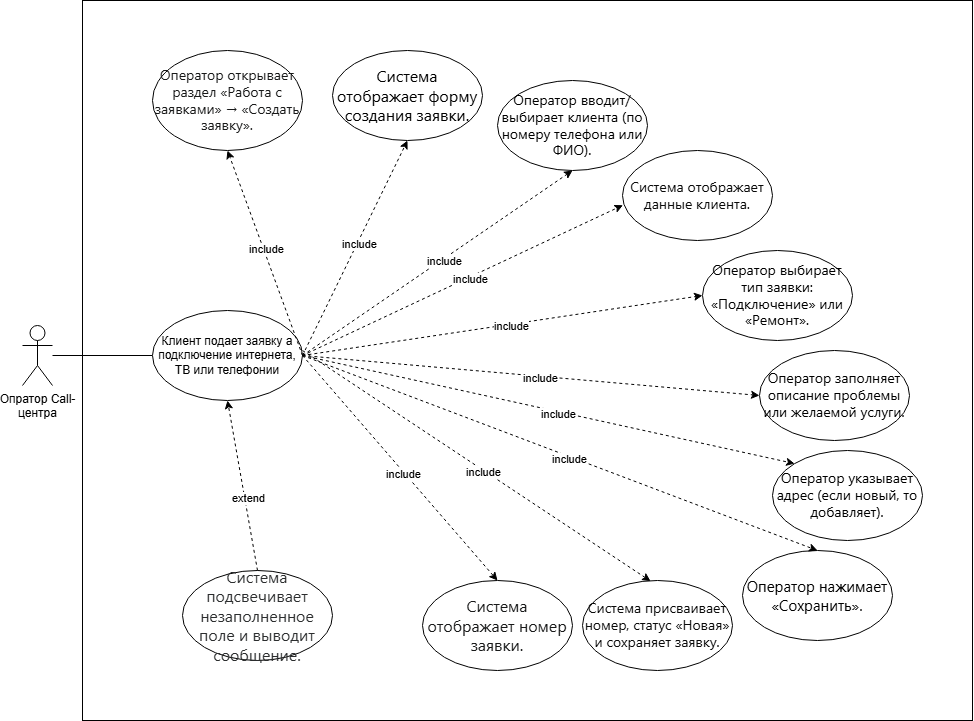

The diagram above was exported from draw.io. Its source (the exported page's mxGraphModel, read from the mxfile embedded in the PNG):
<mxGraphModel dx="546" dy="988" grid="1" gridSize="10" guides="1" tooltips="1" connect="1" arrows="1" fold="1" page="1" pageScale="1" pageWidth="827" pageHeight="1169" math="0" shadow="0">
  <root>
    <mxCell id="0" />
    <mxCell id="1" parent="0" />
    <mxCell id="oDV0ndyNFTc7zrFsU27a-2" value="" style="rounded=0;whiteSpace=wrap;html=1;" vertex="1" parent="1">
      <mxGeometry x="150" y="160" width="890" height="720" as="geometry" />
    </mxCell>
    <mxCell id="oDV0ndyNFTc7zrFsU27a-4" style="edgeStyle=orthogonalEdgeStyle;rounded=0;orthogonalLoop=1;jettySize=auto;html=1;endArrow=none;startFill=0;" edge="1" parent="1" source="oDV0ndyNFTc7zrFsU27a-1" target="oDV0ndyNFTc7zrFsU27a-3">
      <mxGeometry relative="1" as="geometry" />
    </mxCell>
    <mxCell id="oDV0ndyNFTc7zrFsU27a-1" value="Опратор Call-&lt;div&gt;центра&lt;/div&gt;" style="shape=umlActor;verticalLabelPosition=bottom;verticalAlign=top;html=1;outlineConnect=0;" vertex="1" parent="1">
      <mxGeometry x="90" y="485" width="30" height="60" as="geometry" />
    </mxCell>
    <mxCell id="oDV0ndyNFTc7zrFsU27a-3" value="Клиент подает заявку а подключение интернета, ТВ или телефонии" style="ellipse;whiteSpace=wrap;html=1;" vertex="1" parent="1">
      <mxGeometry x="220" y="470" width="150" height="90" as="geometry" />
    </mxCell>
    <mxCell id="oDV0ndyNFTc7zrFsU27a-6" value="&lt;span style=&quot;font-family: &amp;quot;Mona Sans VF&amp;quot;, -apple-system, BlinkMacSystemFont, &amp;quot;Segoe UI&amp;quot;, &amp;quot;Noto Sans&amp;quot;, Helvetica, Arial, sans-serif, &amp;quot;Apple Color Emoji&amp;quot;, &amp;quot;Segoe UI Emoji&amp;quot;; text-align: start;&quot;&gt;&lt;font style=&quot;color: rgb(24, 25, 25); font-size: 14px;&quot;&gt;Оператор открывает раздел «Работа с заявками» → «Создать заявку».&lt;/font&gt;&lt;/span&gt;" style="ellipse;whiteSpace=wrap;html=1;" vertex="1" parent="1">
      <mxGeometry x="220" y="210" width="150" height="100" as="geometry" />
    </mxCell>
    <mxCell id="oDV0ndyNFTc7zrFsU27a-7" value="&lt;span style=&quot;font-family: &amp;quot;Mona Sans VF&amp;quot;, -apple-system, BlinkMacSystemFont, &amp;quot;Segoe UI&amp;quot;, &amp;quot;Noto Sans&amp;quot;, Helvetica, Arial, sans-serif, &amp;quot;Apple Color Emoji&amp;quot;, &amp;quot;Segoe UI Emoji&amp;quot;; font-size: 16px; text-align: start;&quot;&gt;&lt;font style=&quot;color: rgb(0, 0, 0);&quot;&gt;Система отображает форму создания заявки.&lt;/font&gt;&lt;/span&gt;" style="ellipse;whiteSpace=wrap;html=1;" vertex="1" parent="1">
      <mxGeometry x="400" y="210" width="150" height="90" as="geometry" />
    </mxCell>
    <mxCell id="oDV0ndyNFTc7zrFsU27a-8" value="&lt;span style=&quot;font-family: &amp;quot;Mona Sans VF&amp;quot;, -apple-system, BlinkMacSystemFont, &amp;quot;Segoe UI&amp;quot;, &amp;quot;Noto Sans&amp;quot;, Helvetica, Arial, sans-serif, &amp;quot;Apple Color Emoji&amp;quot;, &amp;quot;Segoe UI Emoji&amp;quot;; text-align: start;&quot;&gt;&lt;font style=&quot;color: rgb(0, 0, 0); font-size: 14px;&quot;&gt;Оператор вводит/выбирает клиента (по номеру телефона или ФИО).&lt;/font&gt;&lt;/span&gt;" style="ellipse;whiteSpace=wrap;html=1;" vertex="1" parent="1">
      <mxGeometry x="565" y="240" width="150" height="90" as="geometry" />
    </mxCell>
    <mxCell id="oDV0ndyNFTc7zrFsU27a-9" value="&lt;span style=&quot;font-family: &amp;quot;Mona Sans VF&amp;quot;, -apple-system, BlinkMacSystemFont, &amp;quot;Segoe UI&amp;quot;, &amp;quot;Noto Sans&amp;quot;, Helvetica, Arial, sans-serif, &amp;quot;Apple Color Emoji&amp;quot;, &amp;quot;Segoe UI Emoji&amp;quot;; text-align: start;&quot;&gt;&lt;font style=&quot;color: rgb(10, 10, 10); font-size: 14px;&quot;&gt;Система отображает данные клиента.&lt;/font&gt;&lt;/span&gt;" style="ellipse;whiteSpace=wrap;html=1;" vertex="1" parent="1">
      <mxGeometry x="690" y="310" width="150" height="90" as="geometry" />
    </mxCell>
    <mxCell id="oDV0ndyNFTc7zrFsU27a-10" value="&lt;span style=&quot;font-family: &amp;quot;Mona Sans VF&amp;quot;, -apple-system, BlinkMacSystemFont, &amp;quot;Segoe UI&amp;quot;, &amp;quot;Noto Sans&amp;quot;, Helvetica, Arial, sans-serif, &amp;quot;Apple Color Emoji&amp;quot;, &amp;quot;Segoe UI Emoji&amp;quot;; text-align: start;&quot;&gt;&lt;font style=&quot;color: rgb(0, 0, 0); font-size: 14px;&quot;&gt;Оператор выбирает тип заявки: «Подключение» или «Ремонт».&lt;/font&gt;&lt;/span&gt;" style="ellipse;whiteSpace=wrap;html=1;" vertex="1" parent="1">
      <mxGeometry x="770" y="410" width="150" height="90" as="geometry" />
    </mxCell>
    <mxCell id="oDV0ndyNFTc7zrFsU27a-11" value="&lt;span style=&quot;font-family: &amp;quot;Mona Sans VF&amp;quot;, -apple-system, BlinkMacSystemFont, &amp;quot;Segoe UI&amp;quot;, &amp;quot;Noto Sans&amp;quot;, Helvetica, Arial, sans-serif, &amp;quot;Apple Color Emoji&amp;quot;, &amp;quot;Segoe UI Emoji&amp;quot;; text-align: start;&quot;&gt;&lt;font style=&quot;color: rgb(0, 0, 0); font-size: 14px;&quot;&gt;Оператор указывает адрес (если новый, то добавляет).&lt;/font&gt;&lt;/span&gt;" style="ellipse;whiteSpace=wrap;html=1;" vertex="1" parent="1">
      <mxGeometry x="840" y="610" width="150" height="90" as="geometry" />
    </mxCell>
    <mxCell id="oDV0ndyNFTc7zrFsU27a-12" value="&lt;span style=&quot;font-family: &amp;quot;Mona Sans VF&amp;quot;, -apple-system, BlinkMacSystemFont, &amp;quot;Segoe UI&amp;quot;, &amp;quot;Noto Sans&amp;quot;, Helvetica, Arial, sans-serif, &amp;quot;Apple Color Emoji&amp;quot;, &amp;quot;Segoe UI Emoji&amp;quot;; text-align: start;&quot;&gt;&lt;font style=&quot;color: rgb(0, 0, 0); font-size: 15px;&quot;&gt;Оператор нажимает «Сохранить».&lt;/font&gt;&lt;/span&gt;" style="ellipse;whiteSpace=wrap;html=1;" vertex="1" parent="1">
      <mxGeometry x="810" y="710" width="150" height="90" as="geometry" />
    </mxCell>
    <mxCell id="oDV0ndyNFTc7zrFsU27a-13" value="&lt;span style=&quot;font-family: &amp;quot;Mona Sans VF&amp;quot;, -apple-system, BlinkMacSystemFont, &amp;quot;Segoe UI&amp;quot;, &amp;quot;Noto Sans&amp;quot;, Helvetica, Arial, sans-serif, &amp;quot;Apple Color Emoji&amp;quot;, &amp;quot;Segoe UI Emoji&amp;quot;; text-align: start;&quot;&gt;&lt;font style=&quot;color: rgb(10, 10, 10); font-size: 14px;&quot;&gt;Система присваивает номер, статус «Новая» и сохраняет заявку.&lt;/font&gt;&lt;/span&gt;" style="ellipse;whiteSpace=wrap;html=1;" vertex="1" parent="1">
      <mxGeometry x="650" y="740" width="150" height="90" as="geometry" />
    </mxCell>
    <mxCell id="oDV0ndyNFTc7zrFsU27a-14" value="&lt;span style=&quot;font-family: &amp;quot;Mona Sans VF&amp;quot;, -apple-system, BlinkMacSystemFont, &amp;quot;Segoe UI&amp;quot;, &amp;quot;Noto Sans&amp;quot;, Helvetica, Arial, sans-serif, &amp;quot;Apple Color Emoji&amp;quot;, &amp;quot;Segoe UI Emoji&amp;quot;; font-size: 16px; text-align: start;&quot;&gt;&lt;font style=&quot;color: rgb(24, 25, 25);&quot;&gt;Система отображает номер заявки.&lt;/font&gt;&lt;/span&gt;" style="ellipse;whiteSpace=wrap;html=1;" vertex="1" parent="1">
      <mxGeometry x="490" y="740" width="150" height="90" as="geometry" />
    </mxCell>
    <mxCell id="oDV0ndyNFTc7zrFsU27a-15" value="&lt;span style=&quot;font-family: &amp;quot;Mona Sans VF&amp;quot;, -apple-system, BlinkMacSystemFont, &amp;quot;Segoe UI&amp;quot;, &amp;quot;Noto Sans&amp;quot;, Helvetica, Arial, sans-serif, &amp;quot;Apple Color Emoji&amp;quot;, &amp;quot;Segoe UI Emoji&amp;quot;; text-align: start;&quot;&gt;&lt;font style=&quot;color: rgb(0, 0, 0); font-size: 14px;&quot;&gt;Оператор заполняет описание проблемы или желаемой услуги.&lt;/font&gt;&lt;/span&gt;" style="ellipse;whiteSpace=wrap;html=1;" vertex="1" parent="1">
      <mxGeometry x="827" y="510" width="150" height="90" as="geometry" />
    </mxCell>
    <mxCell id="oDV0ndyNFTc7zrFsU27a-19" value="" style="endArrow=classic;dashed=1;html=1;rounded=0;exitX=1;exitY=0.5;exitDx=0;exitDy=0;endFill=1;entryX=0.5;entryY=1;entryDx=0;entryDy=0;" edge="1" parent="1" source="oDV0ndyNFTc7zrFsU27a-3" target="oDV0ndyNFTc7zrFsU27a-6">
      <mxGeometry width="50" height="50" relative="1" as="geometry">
        <mxPoint x="370" y="515" as="sourcePoint" />
        <mxPoint x="630" y="840" as="targetPoint" />
      </mxGeometry>
    </mxCell>
    <mxCell id="oDV0ndyNFTc7zrFsU27a-21" value="include" style="edgeLabel;html=1;align=center;verticalAlign=middle;resizable=0;points=[];" vertex="1" connectable="0" parent="oDV0ndyNFTc7zrFsU27a-19">
      <mxGeometry x="0.04" y="-2" relative="1" as="geometry">
        <mxPoint as="offset" />
      </mxGeometry>
    </mxCell>
    <mxCell id="oDV0ndyNFTc7zrFsU27a-22" value="" style="endArrow=classic;dashed=1;html=1;rounded=0;exitX=1;exitY=0.5;exitDx=0;exitDy=0;endFill=1;entryX=0.5;entryY=1;entryDx=0;entryDy=0;" edge="1" parent="1" source="oDV0ndyNFTc7zrFsU27a-3" target="oDV0ndyNFTc7zrFsU27a-7">
      <mxGeometry width="50" height="50" relative="1" as="geometry">
        <mxPoint x="565" y="685" as="sourcePoint" />
        <mxPoint x="490" y="480" as="targetPoint" />
      </mxGeometry>
    </mxCell>
    <mxCell id="oDV0ndyNFTc7zrFsU27a-23" value="include" style="edgeLabel;html=1;align=center;verticalAlign=middle;resizable=0;points=[];" vertex="1" connectable="0" parent="oDV0ndyNFTc7zrFsU27a-22">
      <mxGeometry x="0.04" y="-2" relative="1" as="geometry">
        <mxPoint as="offset" />
      </mxGeometry>
    </mxCell>
    <mxCell id="oDV0ndyNFTc7zrFsU27a-24" value="" style="endArrow=classic;dashed=1;html=1;rounded=0;exitX=1;exitY=0.5;exitDx=0;exitDy=0;endFill=1;entryX=0.5;entryY=1;entryDx=0;entryDy=0;" edge="1" parent="1" source="oDV0ndyNFTc7zrFsU27a-3" target="oDV0ndyNFTc7zrFsU27a-8">
      <mxGeometry width="50" height="50" relative="1" as="geometry">
        <mxPoint x="585" y="725" as="sourcePoint" />
        <mxPoint x="510" y="520" as="targetPoint" />
      </mxGeometry>
    </mxCell>
    <mxCell id="oDV0ndyNFTc7zrFsU27a-25" value="include" style="edgeLabel;html=1;align=center;verticalAlign=middle;resizable=0;points=[];" vertex="1" connectable="0" parent="oDV0ndyNFTc7zrFsU27a-24">
      <mxGeometry x="0.04" y="-2" relative="1" as="geometry">
        <mxPoint as="offset" />
      </mxGeometry>
    </mxCell>
    <mxCell id="oDV0ndyNFTc7zrFsU27a-26" value="" style="endArrow=classic;dashed=1;html=1;rounded=0;exitX=1;exitY=0.5;exitDx=0;exitDy=0;endFill=1;entryX=0.003;entryY=0.608;entryDx=0;entryDy=0;entryPerimeter=0;" edge="1" parent="1" source="oDV0ndyNFTc7zrFsU27a-3" target="oDV0ndyNFTc7zrFsU27a-9">
      <mxGeometry width="50" height="50" relative="1" as="geometry">
        <mxPoint x="565" y="765" as="sourcePoint" />
        <mxPoint x="490" y="560" as="targetPoint" />
      </mxGeometry>
    </mxCell>
    <mxCell id="oDV0ndyNFTc7zrFsU27a-27" value="include" style="edgeLabel;html=1;align=center;verticalAlign=middle;resizable=0;points=[];" vertex="1" connectable="0" parent="oDV0ndyNFTc7zrFsU27a-26">
      <mxGeometry x="0.04" y="-2" relative="1" as="geometry">
        <mxPoint as="offset" />
      </mxGeometry>
    </mxCell>
    <mxCell id="oDV0ndyNFTc7zrFsU27a-28" value="" style="endArrow=classic;dashed=1;html=1;rounded=0;exitX=1;exitY=0.5;exitDx=0;exitDy=0;endFill=1;entryX=0;entryY=0.5;entryDx=0;entryDy=0;" edge="1" parent="1" source="oDV0ndyNFTc7zrFsU27a-3" target="oDV0ndyNFTc7zrFsU27a-10">
      <mxGeometry width="50" height="50" relative="1" as="geometry">
        <mxPoint x="635" y="1035" as="sourcePoint" />
        <mxPoint x="560" y="830" as="targetPoint" />
      </mxGeometry>
    </mxCell>
    <mxCell id="oDV0ndyNFTc7zrFsU27a-29" value="include" style="edgeLabel;html=1;align=center;verticalAlign=middle;resizable=0;points=[];" vertex="1" connectable="0" parent="oDV0ndyNFTc7zrFsU27a-28">
      <mxGeometry x="0.04" y="-2" relative="1" as="geometry">
        <mxPoint as="offset" />
      </mxGeometry>
    </mxCell>
    <mxCell id="oDV0ndyNFTc7zrFsU27a-30" value="" style="endArrow=classic;dashed=1;html=1;rounded=0;exitX=1;exitY=0.5;exitDx=0;exitDy=0;endFill=1;entryX=0;entryY=0.5;entryDx=0;entryDy=0;" edge="1" parent="1" source="oDV0ndyNFTc7zrFsU27a-3" target="oDV0ndyNFTc7zrFsU27a-15">
      <mxGeometry width="50" height="50" relative="1" as="geometry">
        <mxPoint x="495" y="795" as="sourcePoint" />
        <mxPoint x="420" y="590" as="targetPoint" />
      </mxGeometry>
    </mxCell>
    <mxCell id="oDV0ndyNFTc7zrFsU27a-31" value="include" style="edgeLabel;html=1;align=center;verticalAlign=middle;resizable=0;points=[];" vertex="1" connectable="0" parent="oDV0ndyNFTc7zrFsU27a-30">
      <mxGeometry x="0.04" y="-2" relative="1" as="geometry">
        <mxPoint as="offset" />
      </mxGeometry>
    </mxCell>
    <mxCell id="oDV0ndyNFTc7zrFsU27a-32" value="" style="endArrow=classic;dashed=1;html=1;rounded=0;exitX=1;exitY=0.5;exitDx=0;exitDy=0;endFill=1;entryX=0;entryY=0;entryDx=0;entryDy=0;" edge="1" parent="1" source="oDV0ndyNFTc7zrFsU27a-3" target="oDV0ndyNFTc7zrFsU27a-11">
      <mxGeometry width="50" height="50" relative="1" as="geometry">
        <mxPoint x="525" y="825" as="sourcePoint" />
        <mxPoint x="450" y="620" as="targetPoint" />
      </mxGeometry>
    </mxCell>
    <mxCell id="oDV0ndyNFTc7zrFsU27a-33" value="include" style="edgeLabel;html=1;align=center;verticalAlign=middle;resizable=0;points=[];" vertex="1" connectable="0" parent="oDV0ndyNFTc7zrFsU27a-32">
      <mxGeometry x="0.04" y="-2" relative="1" as="geometry">
        <mxPoint as="offset" />
      </mxGeometry>
    </mxCell>
    <mxCell id="oDV0ndyNFTc7zrFsU27a-34" value="" style="endArrow=classic;dashed=1;html=1;rounded=0;exitX=1;exitY=0.5;exitDx=0;exitDy=0;endFill=1;entryX=0.5;entryY=0;entryDx=0;entryDy=0;" edge="1" parent="1" source="oDV0ndyNFTc7zrFsU27a-3" target="oDV0ndyNFTc7zrFsU27a-12">
      <mxGeometry width="50" height="50" relative="1" as="geometry">
        <mxPoint x="525" y="825" as="sourcePoint" />
        <mxPoint x="450" y="620" as="targetPoint" />
      </mxGeometry>
    </mxCell>
    <mxCell id="oDV0ndyNFTc7zrFsU27a-35" value="include" style="edgeLabel;html=1;align=center;verticalAlign=middle;resizable=0;points=[];" vertex="1" connectable="0" parent="oDV0ndyNFTc7zrFsU27a-34">
      <mxGeometry x="0.04" y="-2" relative="1" as="geometry">
        <mxPoint as="offset" />
      </mxGeometry>
    </mxCell>
    <mxCell id="oDV0ndyNFTc7zrFsU27a-36" value="" style="endArrow=classic;dashed=1;html=1;rounded=0;endFill=1;entryX=0.454;entryY=0.007;entryDx=0;entryDy=0;entryPerimeter=0;" edge="1" parent="1" target="oDV0ndyNFTc7zrFsU27a-13">
      <mxGeometry width="50" height="50" relative="1" as="geometry">
        <mxPoint x="370" y="510" as="sourcePoint" />
        <mxPoint x="400" y="620" as="targetPoint" />
      </mxGeometry>
    </mxCell>
    <mxCell id="oDV0ndyNFTc7zrFsU27a-37" value="include" style="edgeLabel;html=1;align=center;verticalAlign=middle;resizable=0;points=[];" vertex="1" connectable="0" parent="oDV0ndyNFTc7zrFsU27a-36">
      <mxGeometry x="0.04" y="-2" relative="1" as="geometry">
        <mxPoint as="offset" />
      </mxGeometry>
    </mxCell>
    <mxCell id="oDV0ndyNFTc7zrFsU27a-38" value="" style="endArrow=classic;dashed=1;html=1;rounded=0;exitX=1;exitY=0.5;exitDx=0;exitDy=0;endFill=1;entryX=0.5;entryY=0;entryDx=0;entryDy=0;" edge="1" parent="1" source="oDV0ndyNFTc7zrFsU27a-3" target="oDV0ndyNFTc7zrFsU27a-14">
      <mxGeometry width="50" height="50" relative="1" as="geometry">
        <mxPoint x="455" y="855" as="sourcePoint" />
        <mxPoint x="380" y="650" as="targetPoint" />
      </mxGeometry>
    </mxCell>
    <mxCell id="oDV0ndyNFTc7zrFsU27a-39" value="include" style="edgeLabel;html=1;align=center;verticalAlign=middle;resizable=0;points=[];" vertex="1" connectable="0" parent="oDV0ndyNFTc7zrFsU27a-38">
      <mxGeometry x="0.04" y="-2" relative="1" as="geometry">
        <mxPoint as="offset" />
      </mxGeometry>
    </mxCell>
    <mxCell id="oDV0ndyNFTc7zrFsU27a-40" value="&lt;span style=&quot;font-family: &amp;quot;Mona Sans VF&amp;quot;, -apple-system, BlinkMacSystemFont, &amp;quot;Segoe UI&amp;quot;, &amp;quot;Noto Sans&amp;quot;, Helvetica, Arial, sans-serif, &amp;quot;Apple Color Emoji&amp;quot;, &amp;quot;Segoe UI Emoji&amp;quot;; font-size: 16px; text-align: start;&quot;&gt;&lt;font style=&quot;color: rgb(43, 45, 46);&quot;&gt;Система подсвечивает незаполненное поле и выводит сообщение.&lt;/font&gt;&lt;/span&gt;" style="ellipse;whiteSpace=wrap;html=1;" vertex="1" parent="1">
      <mxGeometry x="250" y="730" width="150" height="90" as="geometry" />
    </mxCell>
    <mxCell id="oDV0ndyNFTc7zrFsU27a-44" value="" style="endArrow=classic;dashed=1;html=1;rounded=0;exitX=0.5;exitY=0;exitDx=0;exitDy=0;entryX=0.5;entryY=1;entryDx=0;entryDy=0;endFill=1;" edge="1" parent="1" source="oDV0ndyNFTc7zrFsU27a-40" target="oDV0ndyNFTc7zrFsU27a-3">
      <mxGeometry width="50" height="50" relative="1" as="geometry">
        <mxPoint x="340" y="420" as="sourcePoint" />
        <mxPoint x="390" y="370" as="targetPoint" />
      </mxGeometry>
    </mxCell>
    <mxCell id="oDV0ndyNFTc7zrFsU27a-45" value="extend" style="edgeLabel;html=1;align=center;verticalAlign=middle;resizable=0;points=[];" vertex="1" connectable="0" parent="oDV0ndyNFTc7zrFsU27a-44">
      <mxGeometry x="-0.1661" y="-3" relative="1" as="geometry">
        <mxPoint y="-1" as="offset" />
      </mxGeometry>
    </mxCell>
  </root>
</mxGraphModel>